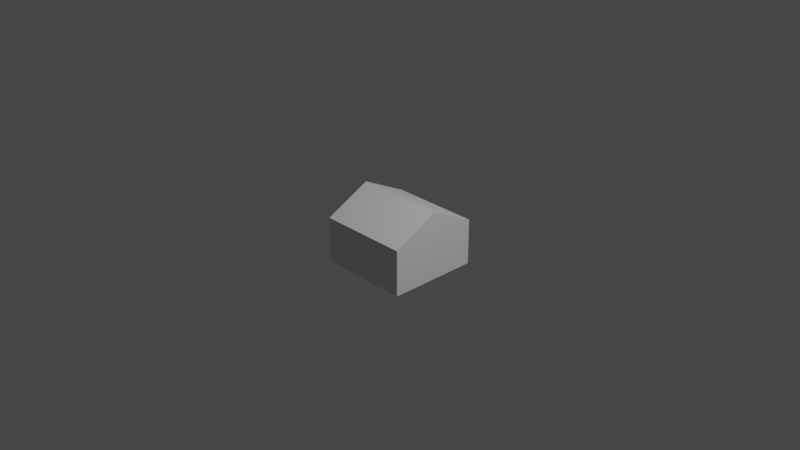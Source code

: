 # Source: ridge_high.blend  (saved by Blender 3.0.42; exported with 4.5.12 LTS)
import bpy
from mathutils import Matrix  # noqa: F401  (used for matrix-valued properties, if any)

bpy.ops.wm.read_factory_settings(use_empty=True)
scene = bpy.context.scene
scene.name = 'Scene'

# ---- collections
col_collection = bpy.data.collections.new('Collection'); scene.collection.children.link(col_collection)

# ---- materials (node trees are filled in below, after node groups)
mat_material = bpy.data.materials.new('Material')
mat_material.alpha_threshold = 0.0
mat_material.use_transparent_shadow = False
mat_material.line_color = (0.0, 0.0, 0.0, 1.0)

# ---- material node trees
mat_material.use_nodes = True; mat_material.node_tree.nodes.clear()
_N = mat_material.node_tree.nodes; _L = mat_material.node_tree.links
n0 = _N.new('ShaderNodeOutputMaterial'); n0.name = 'Material Output'; n0.location = (300, 300)
n1 = _N.new('ShaderNodeBsdfPrincipled'); n1.name = 'Principled BSDF'; n1.location = (10, 300)
n1.distribution = 'GGX'
n1.subsurface_method = 'RANDOM_WALK_SKIN'
n1.inputs[2].default_value = 0.4
n1.inputs[3].default_value = 1.45
n1.inputs[27].default_value = (0.0, 0.0, 0.0, 1.0)
n1.inputs[28].default_value = 1.0
_L.new(n1.outputs[0], n0.inputs[0])
n0.is_active_output = True

# ---- world
world_world = bpy.data.worlds.new('World'); scene.world = world_world
world_world.use_nodes = True; world_world.node_tree.nodes.clear()
_N = world_world.node_tree.nodes; _L = world_world.node_tree.links
n0 = _N.new('ShaderNodeOutputWorld'); n0.name = 'World Output'; n0.location = (300, 300)
n1 = _N.new('ShaderNodeBackground'); n1.name = 'Background'; n1.location = (10, 300)
n1.inputs[0].default_value = (0.05088, 0.05088, 0.05088, 1.0)
_L.new(n1.outputs[0], n0.inputs[0])
n0.is_active_output = True
world_world.color = (0.05088, 0.05088, 0.05088)
world_world.use_sun_shadow = False
world_world.sun_shadow_jitter_overblur = 0.0

# ---- cameras
cam_camera = bpy.data.cameras.new('Camera')
cam_camera.clip_end = 100.0
cam_camera.ortho_scale = 7.314

# ---- lights
light_light = bpy.data.lights.new('Light', 'POINT')
light_light.transmission_factor = 0.0
light_light.energy = 1000.0
light_light.shadow_soft_size = 0.1
light_light.shadow_maximum_resolution = 0.006
light_light.use_absolute_resolution = True

# ---- meshes
me_cube = bpy.data.meshes.new('Cube')
me_cube.from_pydata([(1.0, 1.0, 0.0), (1.0, 1.0, -1.0), (1.0, -1.0, 0.0), (1.0, -1.0, -1.0), (-1.0, 1.0, 0.5), (-1.0, 1.0, -1.0), (-1.0, -1.0, 0.5), (-1.0, -1.0, -1.0)], [], [(0, 4, 6, 2), (3, 2, 6, 7), (7, 6, 4, 5), (5, 1, 3, 7), (1, 0, 2, 3), (5, 4, 0, 1)])
_uv = me_cube.uv_layers.new(name='UVMap')
_uv.uv.foreach_set('vector', [0.625, 0.5, 0.875, 0.5, 0.875, 0.75, 0.625, 0.75, 0.375, 0.75, 0.625, 0.75, 0.625, 1.0, 0.375, 1.0, 0.375, 0.0, 0.625, 0.0, 0.625, 0.25, 0.375, 0.25, 0.125, 0.5, 0.375, 0.5, 0.375, 0.75, 0.125, 0.75, 0.375, 0.5, 0.625, 0.5, 0.625, 0.75, 0.375, 0.75, 0.375, 0.25, 0.625, 0.25, 0.625, 0.5, 0.375, 0.5])
me_cube.materials.append(mat_material)
me_cube.use_remesh_preserve_volume = False
me_cube.use_remesh_preserve_attributes = False
me_cube.use_mirror_vertex_groups = False
me_cube.update()
me_cube_004 = bpy.data.meshes.new('Cube.004')
me_cube_004.from_pydata([(1.0, 1.0, 0.5), (1.0, 1.0, -1.0), (1.0, -1.0, 0.5), (1.0, -1.0, -1.0), (-1.0, 1.0, 0.0), (-1.0, 1.0, -1.0), (-1.0, -1.0, 0.0), (-1.0, -1.0, -1.0)], [], [(0, 4, 6, 2), (3, 2, 6, 7), (7, 6, 4, 5), (5, 1, 3, 7), (1, 0, 2, 3), (5, 4, 0, 1)])
_uv = me_cube_004.uv_layers.new(name='UVMap')
_uv.uv.foreach_set('vector', [0.625, 0.5, 0.875, 0.5, 0.875, 0.75, 0.625, 0.75, 0.375, 0.75, 0.625, 0.75, 0.625, 1.0, 0.375, 1.0, 0.375, 0.0, 0.625, 0.0, 0.625, 0.25, 0.375, 0.25, 0.125, 0.5, 0.375, 0.5, 0.375, 0.75, 0.125, 0.75, 0.375, 0.5, 0.625, 0.5, 0.625, 0.75, 0.375, 0.75, 0.375, 0.25, 0.625, 0.25, 0.625, 0.5, 0.375, 0.5])
me_cube_004.materials.append(mat_material)
me_cube_004.use_remesh_preserve_volume = False
me_cube_004.use_remesh_preserve_attributes = False
me_cube_004.use_mirror_vertex_groups = False
me_cube_004.update()

# ---- objects
ob_cube = bpy.data.objects.new('Cube', me_cube)
ob_light = bpy.data.objects.new('Light', light_light)
ob_camera = bpy.data.objects.new('Camera', cam_camera)
ob_cube_002 = bpy.data.objects.new('Cube.002', me_cube_004)

# ---- transforms, parenting, visibility, modifiers, constraints
ob_cube.location = (0.0, 0.25, 0.0)
ob_cube.rotation_euler = (0.0, -0.0, 1.571)
ob_cube.scale = (0.25, 0.5, 0.5)
ob_cube.lock_rotations_4d = False
ob_cube.empty_display_type = 'ARROWS'
ob_cube.lineart.crease_threshold = 0.0
ob_light.location = (4.076, 1.005, 5.904)
ob_light.rotation_euler = (0.6503, 0.05522, 1.866)
ob_light.lock_rotations_4d = False
ob_light.empty_display_type = 'ARROWS'
ob_light.color = (0.0, 0.0, 0.0, 0.0)
ob_light.lineart.crease_threshold = 0.0
ob_camera.location = (7.359, -6.926, 4.958)
ob_camera.rotation_euler = (1.109, 0.0, 0.8149)
ob_camera.lock_rotations_4d = False
ob_camera.empty_display_type = 'ARROWS'
ob_camera.color = (0.0, 0.0, 0.0, 0.0)
ob_camera.display_type = 'WIRE'
ob_camera.lineart.crease_threshold = 0.0
ob_cube_002.location = (0.0, -0.25, 0.0)
ob_cube_002.rotation_euler = (0.0, -0.0, 1.571)
ob_cube_002.scale = (0.25, 0.5, 0.5)
ob_cube_002.lock_rotations_4d = False
ob_cube_002.empty_display_type = 'ARROWS'
ob_cube_002.lineart.crease_threshold = 0.0

# ---- collection membership
col_collection.objects.link(ob_cube)
col_collection.objects.link(ob_light)
col_collection.objects.link(ob_camera)
col_collection.objects.link(ob_cube_002)

# ---- scene / render settings (as saved in the file)
scene.camera = ob_camera
scene.frame_start = 1; scene.frame_end = 250; scene.frame_set(1)
scene.render.engine = 'BLENDER_EEVEE_NEXT'
scene.cycles.sampling_pattern = 'TABULATED_SOBOL'
scene.cycles.use_light_tree = False
scene.view_settings.view_transform = 'Filmic'
bpy.context.view_layer.update()
